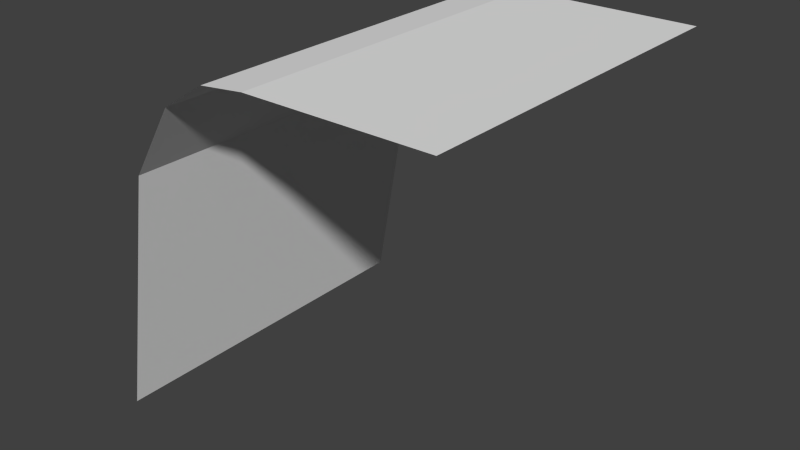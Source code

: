 # Source: StoneTileSide.blend  (saved by Blender 2.76.0; exported with 4.5.12 LTS)
import bpy
from mathutils import Matrix  # noqa: F401  (used for matrix-valued properties, if any)

bpy.ops.wm.read_factory_settings(use_empty=True)
scene = bpy.context.scene
scene.name = 'Scene'

# ---- collections
col_collection_1 = bpy.data.collections.new('Collection 1'); scene.collection.children.link(col_collection_1)

# ---- world
world_world = bpy.data.worlds.new('World'); scene.world = world_world
world_world.color = (0.05088, 0.05088, 0.05088)
world_world.use_sun_shadow = False
world_world.sun_shadow_jitter_overblur = 0.0
world_world.cycles.sampling_method = 'MANUAL'
world_world.cycles.sample_map_resolution = 256

# ---- meshes
me_grid_003 = bpy.data.meshes.new('Grid.003')
me_grid_003.from_pydata([(-0.5, -2.98e-08, 1.0), (-0.5, -0.125, 1.0), (-0.5, -0.25, 1.0), (-0.5, -0.375, 1.0), (-0.5, -0.5, 1.0), (-0.375, -2.98e-08, 1.0), (-0.375, -0.125, 1.0), (-0.375, -0.25, 1.0), (-0.375, -0.375, 1.0), (-0.375, -0.5, 1.0), (-0.25, -2.98e-08, 1.0), (-0.25, -0.125, 1.0), (-0.25, -0.25, 1.0), (-0.25, -0.375, 1.0), (-0.25, -0.5, 1.0), (-0.125, -2.98e-08, 1.0), (-0.125, -0.125, 1.0), (-0.125, -0.25, 1.0), (-0.125, -0.375, 1.0), (-0.125, -0.5, 1.0), (0.0, 0.5, 0.005679), (0.0, 0.375, 0.7057), (0.0, 0.25, 0.9057), (0.0, 0.125, 0.9857), (0.125, 0.5, 0.005679), (0.125, 0.375, 0.7057), (0.125, 0.25, 0.9057), (0.125, 0.125, 0.9857), (0.25, 0.5, 0.005679), (0.25, 0.375, 0.7057), (0.25, 0.25, 0.9057), (0.25, 0.125, 0.9857), (0.375, 0.5, 0.005679), (0.375, 0.375, 0.7057), (0.375, 0.25, 0.9057), (0.375, 0.125, 0.9857), (0.5, 0.5, 0.005679), (0.5, 0.375, 0.7057), (0.5, 0.25, 0.9057), (0.5, 0.125, 0.9857), (-5.96e-08, -0.5, 1.0), (0.125, -0.5, 1.0), (0.25, -0.5, 1.0), (0.375, -0.5, 1.0), (0.5, -0.5, 1.0), (-5.96e-08, -0.375, 1.0), (0.125, -0.375, 1.0), (0.25, -0.375, 1.0), (0.375, -0.375, 1.0), (0.5, -0.375, 1.0), (-5.96e-08, -0.25, 1.0), (0.125, -0.25, 1.0), (0.25, -0.25, 1.0), (0.375, -0.25, 1.0), (0.5, -0.25, 1.0), (-5.96e-08, -0.125, 1.0), (0.125, -0.125, 1.0), (0.25, -0.125, 1.0), (0.375, -0.125, 1.0), (0.5, -0.125, 1.0), (-5.96e-08, -8.941e-08, 1.0), (0.125, -8.941e-08, 1.0), (0.25, -8.941e-08, 1.0), (0.375, -8.941e-08, 1.0), (0.5, -8.941e-08, 1.0), (-0.5, 0.125, 0.9857), (-0.375, 0.125, 0.9857), (-0.25, 0.125, 0.9857), (-0.125, 0.125, 0.9857), (-0.5, 0.25, 0.9057), (-0.375, 0.25, 0.9057), (-0.25, 0.25, 0.9057), (-0.125, 0.25, 0.9057), (-0.5, 0.375, 0.7057), (-0.375, 0.375, 0.7057), (-0.25, 0.375, 0.7057), (-0.125, 0.375, 0.7057), (-0.5, 0.5, 0.005679), (-0.375, 0.5, 0.005679), (-0.25, 0.5, 0.005679), (-0.125, 0.5, 0.005679)], [], [(1, 6, 5), (2, 7, 6), (3, 8, 7), (4, 9, 8), (6, 11, 10), (7, 12, 11), (8, 13, 12), (9, 14, 13), (11, 16, 15), (12, 17, 16), (13, 18, 17), (14, 19, 18), (0, 1, 5), (1, 2, 6), (2, 3, 7), (3, 4, 8), (5, 6, 10), (6, 7, 11), (7, 8, 12), (8, 9, 13), (10, 11, 15), (11, 12, 16), (12, 13, 17), (13, 14, 18), (21, 25, 24), (22, 26, 25), (23, 27, 26), (25, 29, 28), (26, 30, 29), (27, 31, 30), (29, 33, 32), (30, 34, 33), (31, 35, 34), (33, 37, 36), (34, 38, 37), (35, 39, 38), (20, 21, 24), (21, 22, 25), (22, 23, 26), (24, 25, 28), (25, 26, 29), (26, 27, 30), (28, 29, 32), (29, 30, 33), (30, 31, 34), (32, 33, 36), (33, 34, 37), (34, 35, 38), (41, 46, 45), (42, 47, 46), (43, 48, 47), (44, 49, 48), (46, 51, 50), (47, 52, 51), (48, 53, 52), (49, 54, 53), (51, 56, 55), (52, 57, 56), (53, 58, 57), (54, 59, 58), (56, 61, 60), (57, 62, 61), (58, 63, 62), (59, 64, 63), (40, 41, 45), (41, 42, 46), (42, 43, 47), (43, 44, 48), (45, 46, 50), (46, 47, 51), (47, 48, 52), (48, 49, 53), (50, 51, 55), (51, 52, 56), (52, 53, 57), (53, 54, 58), (55, 56, 60), (56, 57, 61), (57, 58, 62), (58, 59, 63), (66, 70, 69), (67, 71, 70), (68, 72, 71), (70, 74, 73), (71, 75, 74), (72, 76, 75), (74, 78, 77), (75, 79, 78), (76, 80, 79), (65, 66, 69), (66, 67, 70), (67, 68, 71), (69, 70, 73), (70, 71, 74), (71, 72, 75), (73, 74, 77), (74, 75, 78), (75, 76, 79), (16, 55, 60), (17, 50, 55), (18, 45, 50), (19, 40, 45), (15, 16, 60), (16, 17, 55), (17, 18, 50), (18, 19, 45), (60, 61, 27), (61, 62, 31), (62, 63, 35), (63, 64, 39), (23, 60, 27), (27, 61, 31), (31, 62, 35), (35, 63, 39), (5, 66, 65), (10, 67, 66), (15, 68, 67), (60, 23, 68), (23, 22, 72), (22, 21, 76), (21, 20, 80), (0, 5, 65), (5, 10, 66), (10, 15, 67), (15, 60, 68), (68, 23, 72), (72, 22, 76), (76, 21, 80)])
_uv = me_grid_003.uv_layers.new(name='UVMap')
_uv.uv.foreach_set('vector', [0.3781, 0.4826, 0.3781, 0.423, 0.4132, 0.423, 0.3429, 0.4826, 0.3429, 0.423, 0.3781, 0.423, 0.3078, 0.4826, 0.3078, 0.423, 0.3429, 0.423, 0.2726, 0.4826, 0.2726, 0.423, 0.3078, 0.423, 0.3781, 0.423, 0.3781, 0.3634, 0.4132, 0.3634, 0.3429, 0.423, 0.3429, 0.3634, 0.3781, 0.3634, 0.3078, 0.423, 0.3078, 0.3634, 0.3429, 0.3634, 0.2726, 0.423, 0.2726, 0.3634, 0.3078, 0.3634, 0.3781, 0.3634, 0.3781, 0.3037, 0.4132, 0.3037, 0.3429, 0.3634, 0.3429, 0.3037, 0.3781, 0.3037, 0.3078, 0.3634, 0.3078, 0.3037, 0.3429, 0.3037, 0.2726, 0.3634, 0.2726, 0.3037, 0.3078, 0.3037, 0.4132, 0.4826, 0.3781, 0.4826, 0.4132, 0.423, 0.3781, 0.4826, 0.3429, 0.4826, 0.3781, 0.423, 0.3429, 0.4826, 0.3078, 0.4826, 0.3429, 0.423, 0.3078, 0.4826, 0.2726, 0.4826, 0.3078, 0.423, 0.4132, 0.423, 0.3781, 0.423, 0.4132, 0.3634, 0.3781, 0.423, 0.3429, 0.423, 0.3781, 0.3634, 0.3429, 0.423, 0.3078, 0.423, 0.3429, 0.3634, 0.3078, 0.423, 0.2726, 0.423, 0.3078, 0.3634, 0.4132, 0.3634, 0.3781, 0.3634, 0.4132, 0.3037, 0.3781, 0.3634, 0.3429, 0.3634, 0.3781, 0.3037, 0.3429, 0.3634, 0.3078, 0.3634, 0.3429, 0.3037, 0.3078, 0.3634, 0.2726, 0.3634, 0.3078, 0.3037, 0.2071, 0.2441, 0.2071, 0.3037, 0.009624, 0.3037, 0.2726, 0.2441, 0.2726, 0.3037, 0.2071, 0.3037, 0.4488, 0.2441, 0.4488, 0.1845, 0.4865, 0.1845, 0.2071, 0.3037, 0.2071, 0.3634, 0.009624, 0.3634, 0.2726, 0.3037, 0.2726, 0.3634, 0.2071, 0.3634, 0.4488, 0.1845, 0.4488, 0.1249, 0.4865, 0.1249, 0.2071, 0.3634, 0.2071, 0.423, 0.009624, 0.423, 0.2726, 0.3634, 0.2726, 0.423, 0.2071, 0.423, 0.4488, 0.1249, 0.4488, 0.06532, 0.4865, 0.06532, 0.2071, 0.423, 0.2071, 0.4826, 0.009624, 0.4826, 0.2726, 0.423, 0.2726, 0.4826, 0.2071, 0.4826, 0.4488, 0.06532, 0.4488, 0.005718, 0.4865, 0.005718, 0.009624, 0.2441, 0.2071, 0.2441, 0.009624, 0.3037, 0.2071, 0.2441, 0.2726, 0.2441, 0.2071, 0.3037, 0.4865, 0.2441, 0.4488, 0.2441, 0.4865, 0.1845, 0.009624, 0.3037, 0.2071, 0.3037, 0.009624, 0.3634, 0.2071, 0.3037, 0.2726, 0.3037, 0.2071, 0.3634, 0.4865, 0.1845, 0.4488, 0.1845, 0.4865, 0.1249, 0.009624, 0.3634, 0.2071, 0.3634, 0.009624, 0.423, 0.2071, 0.3634, 0.2726, 0.3634, 0.2071, 0.423, 0.4865, 0.1249, 0.4488, 0.1249, 0.4865, 0.06532, 0.009624, 0.423, 0.2071, 0.423, 0.009624, 0.4826, 0.2071, 0.423, 0.2726, 0.423, 0.2071, 0.4826, 0.4865, 0.06532, 0.4488, 0.06532, 0.4865, 0.005718, 0.2726, 0.1845, 0.3078, 0.1845, 0.3078, 0.2441, 0.2726, 0.1249, 0.3078, 0.1249, 0.3078, 0.1845, 0.2726, 0.06532, 0.3078, 0.06532, 0.3078, 0.1249, 0.2726, 0.005718, 0.3078, 0.005718, 0.3078, 0.06532, 0.3078, 0.1845, 0.3429, 0.1845, 0.3429, 0.2441, 0.3078, 0.1249, 0.3429, 0.1249, 0.3429, 0.1845, 0.3078, 0.06532, 0.3429, 0.06532, 0.3429, 0.1249, 0.3078, 0.005718, 0.3429, 0.005718, 0.3429, 0.06532, 0.3429, 0.1845, 0.3781, 0.1845, 0.3781, 0.2441, 0.3429, 0.1249, 0.3781, 0.1249, 0.3781, 0.1845, 0.3429, 0.06532, 0.3781, 0.06532, 0.3781, 0.1249, 0.3429, 0.005718, 0.3781, 0.005718, 0.3781, 0.06532, 0.3781, 0.1845, 0.4132, 0.1845, 0.4132, 0.2441, 0.3781, 0.1249, 0.4132, 0.1249, 0.4132, 0.1845, 0.3781, 0.06532, 0.4132, 0.06532, 0.4132, 0.1249, 0.3781, 0.005718, 0.4132, 0.005718, 0.4132, 0.06532, 0.2726, 0.2441, 0.2726, 0.1845, 0.3078, 0.2441, 0.2726, 0.1845, 0.2726, 0.1249, 0.3078, 0.1845, 0.2726, 0.1249, 0.2726, 0.06532, 0.3078, 0.1249, 0.2726, 0.06532, 0.2726, 0.005718, 0.3078, 0.06532, 0.3078, 0.2441, 0.3078, 0.1845, 0.3429, 0.2441, 0.3078, 0.1845, 0.3078, 0.1249, 0.3429, 0.1845, 0.3078, 0.1249, 0.3078, 0.06532, 0.3429, 0.1249, 0.3078, 0.06532, 0.3078, 0.005718, 0.3429, 0.06532, 0.3429, 0.2441, 0.3429, 0.1845, 0.3781, 0.2441, 0.3429, 0.1845, 0.3429, 0.1249, 0.3781, 0.1845, 0.3429, 0.1249, 0.3429, 0.06532, 0.3781, 0.1249, 0.3429, 0.06532, 0.3429, 0.005718, 0.3781, 0.06532, 0.3781, 0.2441, 0.3781, 0.1845, 0.4132, 0.2441, 0.3781, 0.1845, 0.3781, 0.1249, 0.4132, 0.1845, 0.3781, 0.1249, 0.3781, 0.06532, 0.4132, 0.1249, 0.3781, 0.06532, 0.3781, 0.005718, 0.4132, 0.06532, 0.4488, 0.423, 0.4865, 0.423, 0.4865, 0.4826, 0.4488, 0.3634, 0.4865, 0.3634, 0.4865, 0.423, 0.4488, 0.3037, 0.4865, 0.3037, 0.4865, 0.3634, 0.2726, 0.06532, 0.2071, 0.06532, 0.2071, 0.005718, 0.2726, 0.1249, 0.2071, 0.1249, 0.2071, 0.06532, 0.2726, 0.1845, 0.2071, 0.1845, 0.2071, 0.1249, 0.2071, 0.06532, 0.009624, 0.06532, 0.009624, 0.005718, 0.2071, 0.1249, 0.009624, 0.1249, 0.009624, 0.06532, 0.2071, 0.1845, 0.009624, 0.1845, 0.009624, 0.1249, 0.4488, 0.4826, 0.4488, 0.423, 0.4865, 0.4826, 0.4488, 0.423, 0.4488, 0.3634, 0.4865, 0.423, 0.4488, 0.3634, 0.4488, 0.3037, 0.4865, 0.3634, 0.2726, 0.005718, 0.2726, 0.06532, 0.2071, 0.005718, 0.2726, 0.06532, 0.2726, 0.1249, 0.2071, 0.06532, 0.2726, 0.1249, 0.2726, 0.1845, 0.2071, 0.1249, 0.2071, 0.005718, 0.2071, 0.06532, 0.009624, 0.005718, 0.2071, 0.06532, 0.2071, 0.1249, 0.009624, 0.06532, 0.2071, 0.1249, 0.2071, 0.1845, 0.009624, 0.1249, 0.3781, 0.3037, 0.3781, 0.2441, 0.4132, 0.2441, 0.3429, 0.3037, 0.3429, 0.2441, 0.3781, 0.2441, 0.3078, 0.3037, 0.3078, 0.2441, 0.3429, 0.2441, 0.2726, 0.3037, 0.2726, 0.2441, 0.3078, 0.2441, 0.4132, 0.3037, 0.3781, 0.3037, 0.4132, 0.2441, 0.3781, 0.3037, 0.3429, 0.3037, 0.3781, 0.2441, 0.3429, 0.3037, 0.3078, 0.3037, 0.3429, 0.2441, 0.3078, 0.3037, 0.2726, 0.3037, 0.3078, 0.2441, 0.4132, 0.2441, 0.4132, 0.1845, 0.4488, 0.1845, 0.4132, 0.1845, 0.4132, 0.1249, 0.4488, 0.1249, 0.4132, 0.1249, 0.4132, 0.06532, 0.4488, 0.06532, 0.4132, 0.06532, 0.4132, 0.005718, 0.4488, 0.005718, 0.4488, 0.2441, 0.4132, 0.2441, 0.4488, 0.1845, 0.4488, 0.1845, 0.4132, 0.1845, 0.4488, 0.1249, 0.4488, 0.1249, 0.4132, 0.1249, 0.4488, 0.06532, 0.4488, 0.06532, 0.4132, 0.06532, 0.4488, 0.005718, 0.4132, 0.423, 0.4488, 0.423, 0.4488, 0.4826, 0.4132, 0.3634, 0.4488, 0.3634, 0.4488, 0.423, 0.4132, 0.3037, 0.4488, 0.3037, 0.4488, 0.3634, 0.4132, 0.2441, 0.4488, 0.2441, 0.4488, 0.3037, 0.4488, 0.2441, 0.4865, 0.2441, 0.4865, 0.3037, 0.2726, 0.2441, 0.2071, 0.2441, 0.2071, 0.1845, 0.2071, 0.2441, 0.009624, 0.2441, 0.009624, 0.1845, 0.4132, 0.4826, 0.4132, 0.423, 0.4488, 0.4826, 0.4132, 0.423, 0.4132, 0.3634, 0.4488, 0.423, 0.4132, 0.3634, 0.4132, 0.3037, 0.4488, 0.3634, 0.4132, 0.3037, 0.4132, 0.2441, 0.4488, 0.3037, 0.4488, 0.3037, 0.4488, 0.2441, 0.4865, 0.3037, 0.2726, 0.1845, 0.2726, 0.2441, 0.2071, 0.1845, 0.2071, 0.1845, 0.2071, 0.2441, 0.009624, 0.1845])
me_grid_003.use_remesh_preserve_volume = False
me_grid_003.use_remesh_preserve_attributes = False
me_grid_003.use_mirror_vertex_groups = False
me_grid_003.update()

# ---- objects
ob_grid = bpy.data.objects.new('Grid', me_grid_003)

# ---- transforms, parenting, visibility, modifiers, constraints
ob_grid.location = (0.0, 0.0, 0.0)
ob_grid.rotation_euler = (0.0, 0.0, 1.571)
ob_grid.lineart.crease_threshold = 0.0

# ---- collection membership
col_collection_1.objects.link(ob_grid)

# ---- scene / render settings (as saved in the file)
scene.frame_start = 1; scene.frame_end = 250; scene.frame_set(1)
scene.render.engine = 'BLENDER_EEVEE_NEXT'
scene.render.resolution_percentage = 50
scene.render.dither_intensity = 0.0
scene.cycles.use_denoising = False
scene.cycles.samples = 10
scene.cycles.sampling_pattern = 'TABULATED_SOBOL'
scene.cycles.light_sampling_threshold = 0.0
scene.cycles.use_adaptive_sampling = False
scene.cycles.use_light_tree = False
scene.cycles.blur_glossy = 0.0
scene.cycles.pixel_filter_type = 'GAUSSIAN'
scene.cycles.sample_clamp_indirect = 0.0
scene.view_settings.view_transform = 'Standard'
bpy.context.view_layer.update()

# ---- added for rendering (the .blend has no active camera and no usable light): camera, sun
cam_auto = bpy.data.cameras.new('AutoCamera')
cam_auto.lens = 50.0
cam_auto.sensor_width = 36.0
cam_auto.clip_end = 1000.0
ob_auto_camera = bpy.data.objects.new('AutoCamera', cam_auto)
scene.collection.objects.link(ob_auto_camera)
ob_auto_camera.location = (1.59951, -1.91941, 1.78245)
ob_auto_camera.rotation_euler = (1.09748, -7.21219e-08, 0.694738)
scene.camera = ob_auto_camera
light_auto_sun = bpy.data.lights.new('AutoSun', 'SUN')
light_auto_sun.energy = 3.0
light_auto_sun.angle = 0.0523599
ob_auto_sun = bpy.data.objects.new('AutoSun', light_auto_sun)
scene.collection.objects.link(ob_auto_sun)
ob_auto_sun.rotation_euler = (0.872665, 0.174533, 0.523599)
bpy.context.view_layer.update()
